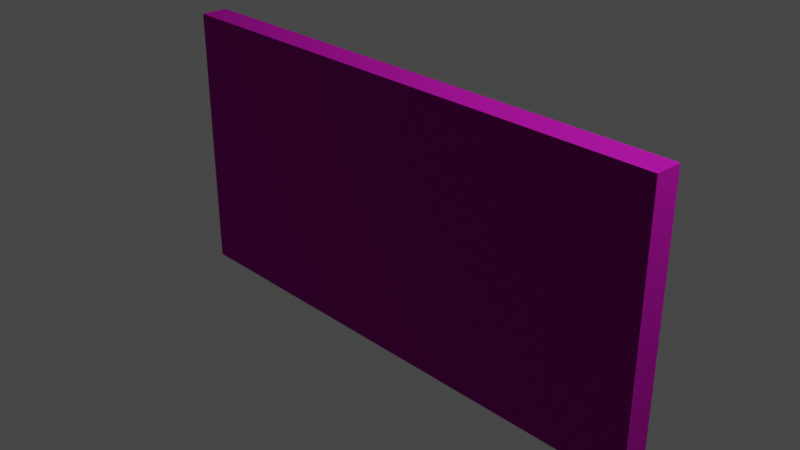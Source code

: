 # Source: WoodWall.blend  (saved by Blender 2.91.10; exported with 4.5.12 LTS)
import bpy
from mathutils import Matrix  # noqa: F401  (used for matrix-valued properties, if any)

bpy.ops.wm.read_factory_settings(use_empty=True)
scene = bpy.context.scene
scene.name = 'Scene'

# ---- collections
col_collection = bpy.data.collections.new('Collection'); scene.collection.children.link(col_collection)

# ---- images (referenced by path relative to the original .blend; pixels are not part of the script)
import os
ASSET_DIR = os.environ.get("B2B_ASSET_DIR", "")  # directory of the original .blend (textures are referenced by path, not embedded)
HERE = os.path.dirname(os.path.abspath(__file__))  # packed textures are extracted next to this script under _unpacked/

def load_image(name, relpath, width, height, colorspace="sRGB"):
    """Load a texture the original file referenced (path relative to the .blend, or extracted next to this script)."""
    p = next((c for c in (os.path.join(HERE, relpath), os.path.join(ASSET_DIR, relpath)) if relpath and os.path.exists(c)), "")
    if p:
        img = bpy.data.images.load(p, check_existing=True)
        img.name = name
    else:  # same state as the original file: an image datablock whose file is absent (Cycles renders it pink)
        img = bpy.data.images.new(name, width, height)
        img.source = "FILE"
        img.filepath = "//" + (relpath or name)
    img.colorspace_settings.name = colorspace
    return img
img_woodsiding008_2k_metalness_jpg = load_image('WoodSiding008_2K_Metalness.jpg', 'WoodSiding008_2K_Metalness.jpg', 1024, 1024, 'sRGB')
img_woodsiding008_2k_roughness_jpg = load_image('WoodSiding008_2K_Roughness.jpg', 'WoodSiding008_2K_Roughness.jpg', 1024, 1024, 'sRGB')
img_woodsiding008_2k_color_jpg = load_image('WoodSiding008_2K_Color.jpg', 'WoodSiding008_2K_Color.jpg', 1024, 1024, 'sRGB')
img_woodsiding008_2k_displacement_jpg = load_image('WoodSiding008_2K_Displacement.jpg', 'WoodSiding008_2K_Displacement.jpg', 1024, 1024, 'sRGB')

# ---- materials (node trees are filled in below, after node groups)
mat_material_001 = bpy.data.materials.new('Material.001')
mat_material_001.use_transparent_shadow = False

# ---- material node trees
mat_material_001.use_nodes = True; mat_material_001.node_tree.nodes.clear()
_N = mat_material_001.node_tree.nodes; _L = mat_material_001.node_tree.links
n0 = _N.new('ShaderNodeBsdfPrincipled'); n0.name = 'Principled BSDF'; n0.location = (-50, 294)
n0.distribution = 'GGX'
n0.subsurface_method = 'BURLEY'
n0.inputs[3].default_value = 1.45
n0.inputs[8].default_value = 1.0
n0.inputs[10].default_value = 0.2637
n0.inputs[18].default_value = 0.5714
n0.inputs[20].default_value = 0.5575
n0.inputs[27].default_value = (0.0, 0.0, 0.0, 1.0)
n0.inputs[28].default_value = 1.0
n1 = _N.new('ShaderNodeTexImage'); n1.name = 'Image Texture.002'; n1.location = (-634, 191)
n1.image = img_woodsiding008_2k_metalness_jpg
n2 = _N.new('ShaderNodeTexImage'); n2.name = 'Image Texture.001'; n2.location = (-346, -9)
n2.image = img_woodsiding008_2k_roughness_jpg
n3 = _N.new('ShaderNodeTexImage'); n3.name = 'Image Texture'; n3.location = (-365, 324)
n3.image = img_woodsiding008_2k_color_jpg
n4 = _N.new('ShaderNodeTexImage'); n4.name = 'Image Texture.003'; n4.location = (314, -15)
n4.image = img_woodsiding008_2k_displacement_jpg
n5 = _N.new('ShaderNodeTexCoord'); n5.name = 'Texture Coordinate'; n5.location = (-1000, 289)
n6 = _N.new('ShaderNodeMapping'); n6.name = 'Mapping'; n6.location = (-820, 148)
n6.inputs[3].default_value = (2.0, 1.0, 1.0)
n7 = _N.new('ShaderNodeOutputMaterial'); n7.name = 'Material Output'; n7.location = (604, 264)
n8 = _N.new('ShaderNodeMix'); n8.name = 'Mix'; n8.location = (-220, 174)
n8.data_type = 'RGBA'
n8.inputs[0].default_value = 0.2637
n8.inputs[7].default_value = (0.8, 0.06767, 0.05726, 1.0)
_L.new(n0.outputs[0], n7.inputs[0])
_L.new(n5.outputs[1], n0.inputs[9])
_L.new(n2.outputs[1], n0.inputs[2])
_L.new(n1.outputs[1], n0.inputs[1])
_L.new(n5.outputs[2], n6.inputs[0])
_L.new(n6.outputs[0], n1.inputs[0])
_L.new(n6.outputs[0], n3.inputs[0])
_L.new(n6.outputs[0], n2.inputs[0])
_L.new(n6.outputs[0], n4.inputs[0])
_L.new(n4.outputs[0], n7.inputs[2])
_L.new(n3.outputs[0], n8.inputs[6])
_L.new(n8.outputs[2], n0.inputs[0])
n7.is_active_output = True

# ---- world
world_world = bpy.data.worlds.new('World'); scene.world = world_world
world_world.use_nodes = True; world_world.node_tree.nodes.clear()
_N = world_world.node_tree.nodes; _L = world_world.node_tree.links
n0 = _N.new('ShaderNodeOutputWorld'); n0.name = 'World Output'; n0.location = (300, 300)
n1 = _N.new('ShaderNodeBackground'); n1.name = 'Background'; n1.location = (10, 300)
n1.inputs[0].default_value = (0.05088, 0.05088, 0.05088, 1.0)
_L.new(n1.outputs[0], n0.inputs[0])
n0.is_active_output = True
world_world.color = (0.05088, 0.05088, 0.05088)
world_world.use_sun_shadow = False
world_world.sun_shadow_jitter_overblur = 0.0

# ---- cameras
cam_camera = bpy.data.cameras.new('Camera')
cam_camera.clip_end = 100.0
cam_camera.ortho_scale = 7.314

# ---- lights
light_light = bpy.data.lights.new('Light', 'POINT')
light_light.transmission_factor = 0.0
light_light.energy = 1000.0
light_light.shadow_soft_size = 0.1
light_light.shadow_maximum_resolution = 0.006
light_light.use_absolute_resolution = True

# ---- meshes
me_cube_001 = bpy.data.meshes.new('Cube.001')
me_cube_001.from_pydata([(-1.0, -1.0, -1.0), (-1.0, -1.0, 1.0), (-1.0, 1.0, -1.0), (-1.0, 1.0, 1.0), (1.0, -1.0, -1.0), (1.0, -1.0, 1.0), (1.0, 1.0, -1.0), (1.0, 1.0, 1.0)], [], [(0, 1, 3, 2), (2, 3, 7, 6), (6, 7, 5, 4), (4, 5, 1, 0), (2, 6, 4, 0), (7, 3, 1, 5)])
_uv = me_cube_001.uv_layers.new(name='UVMap')
_uv.uv.foreach_set('vector', [0.375, 0.0, 0.625, 0.0, 0.625, 0.25, 0.375, 0.25, 0.9999, 0.0001001, 0.9999, 0.9999, 9.998e-05, 0.9999, 0.0001001, 9.998e-05, 0.375, 0.5, 0.625, 0.5, 0.625, 0.75, 0.375, 0.75, 9.998e-05, 0.9999, 0.0001001, 9.998e-05, 0.9999, 0.0001001, 0.9999, 0.9999, 0.125, 0.5, 0.375, 0.5, 0.375, 0.75, 0.125, 0.75, 0.625, 0.5, 0.875, 0.5, 0.875, 0.75, 0.625, 0.75])
me_cube_001.materials.append(mat_material_001)
me_cube_001.use_remesh_fix_poles = True
me_cube_001.use_remesh_preserve_attributes = False
me_cube_001.use_mirror_vertex_groups = False
me_cube_001.update()

# ---- objects
ob_light = bpy.data.objects.new('Light', light_light)
ob_camera = bpy.data.objects.new('Camera', cam_camera)
ob_cube = bpy.data.objects.new('Cube', me_cube_001)

# ---- transforms, parenting, visibility, modifiers, constraints
ob_light.location = (4.076, 1.005, 5.904)
ob_light.rotation_euler = (0.6503, 0.05522, 1.866)
ob_light.lock_rotations_4d = False
ob_light.empty_display_type = 'ARROWS'
ob_light.color = (0.0, 0.0, 0.0, 0.0)
ob_light.lineart.crease_threshold = 0.0
ob_camera.location = (7.359, -6.926, 4.958)
ob_camera.rotation_euler = (1.109, 0.0, 0.8149)
ob_camera.lock_rotations_4d = False
ob_camera.empty_display_type = 'ARROWS'
ob_camera.color = (0.0, 0.0, 0.0, 0.0)
ob_camera.display_type = 'WIRE'
ob_camera.lineart.crease_threshold = 0.0
ob_cube.location = (0.0, 0.0, 0.0)
ob_cube.scale = (3.048, 0.1524, 1.524)
ob_cube.lineart.crease_threshold = 0.0

# ---- collection membership
col_collection.objects.link(ob_light)
col_collection.objects.link(ob_camera)
col_collection.objects.link(ob_cube)

# ---- scene / render settings (as saved in the file)
scene.camera = ob_camera
scene.frame_start = 1; scene.frame_end = 250; scene.frame_set(1)
scene.render.engine = 'BLENDER_EEVEE_NEXT'
scene.cycles.use_denoising = False
scene.cycles.samples = 128
scene.cycles.sampling_pattern = 'TABULATED_SOBOL'
scene.cycles.use_adaptive_sampling = False
scene.cycles.use_light_tree = False
scene.view_settings.view_transform = 'Filmic'
bpy.context.view_layer.update()
